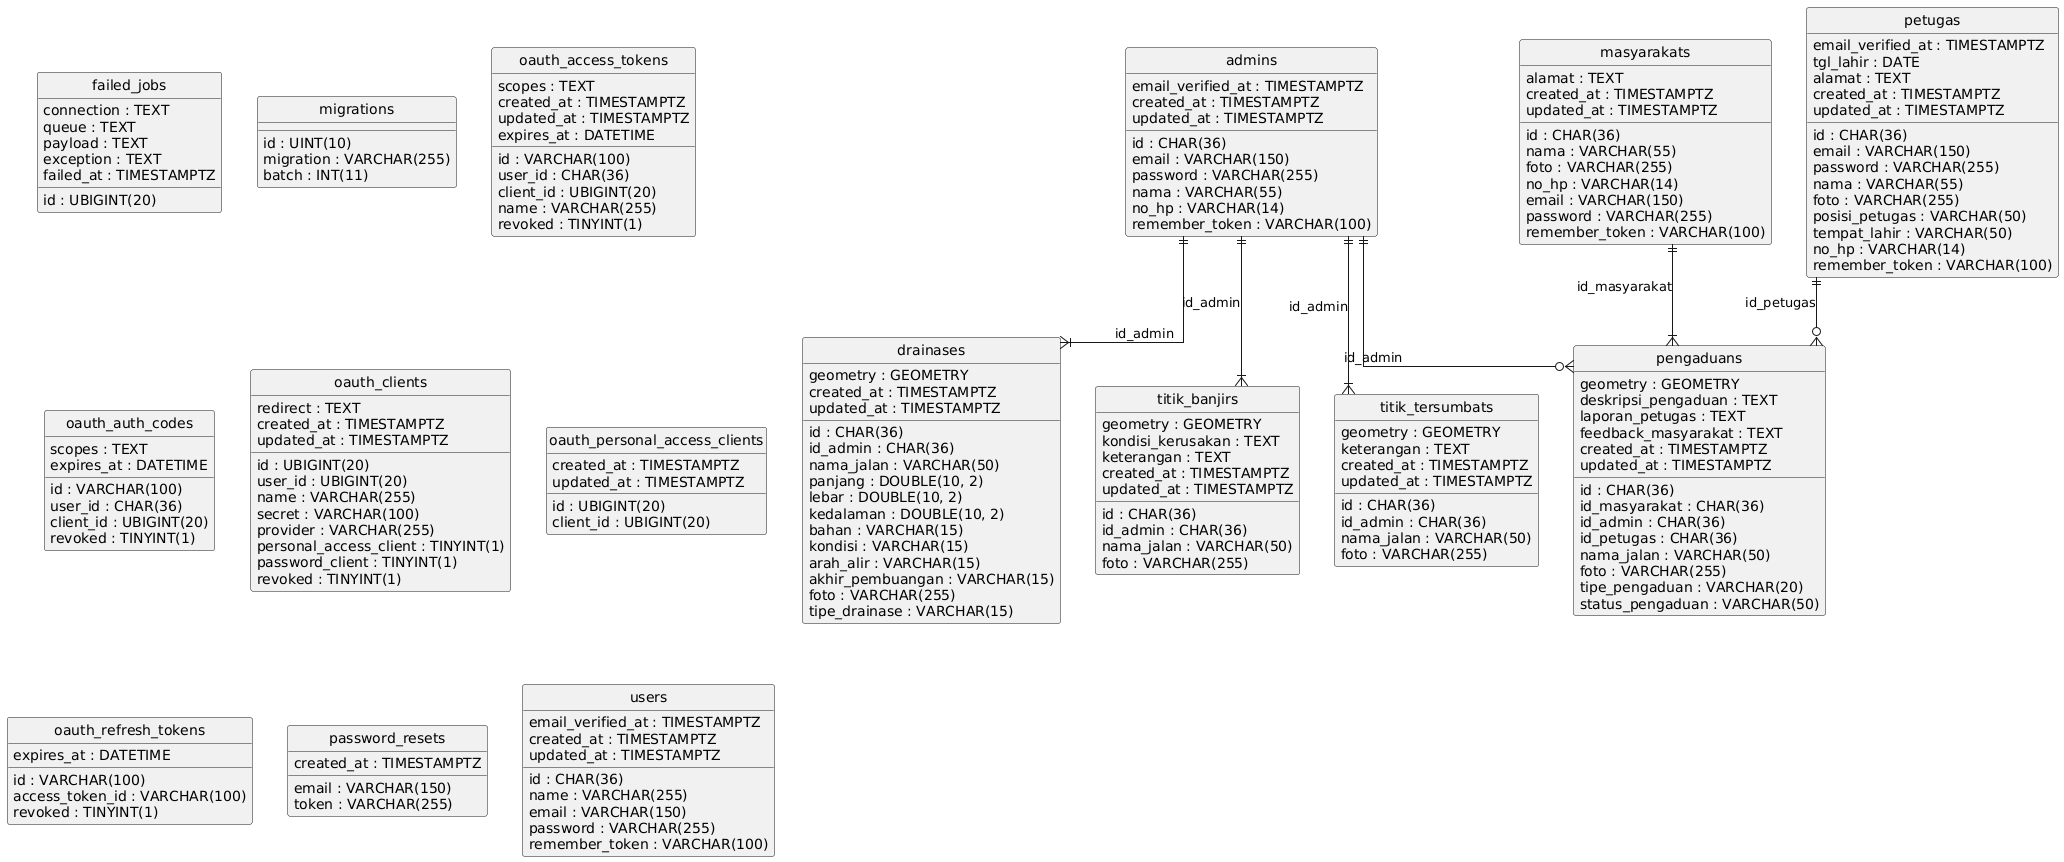

The diagram above was rendered by PlantUML. Its source (embedded in the PNG):
@startuml
hide circle
skinparam linetype ortho

entity "admins" as admins {
  id : CHAR(36)
  email : VARCHAR(150)
  email_verified_at : TIMESTAMPTZ
  password : VARCHAR(255)
  nama : VARCHAR(55)
  no_hp : VARCHAR(14)
  remember_token : VARCHAR(100)
  created_at : TIMESTAMPTZ
  updated_at : TIMESTAMPTZ
}

entity "drainases" as drainases {
  id : CHAR(36)
  id_admin : CHAR(36)
  nama_jalan : VARCHAR(50)
  panjang : DOUBLE(10, 2)
  lebar : DOUBLE(10, 2)
  kedalaman : DOUBLE(10, 2)
  bahan : VARCHAR(15)
  kondisi : VARCHAR(15)
  arah_alir : VARCHAR(15)
  akhir_pembuangan : VARCHAR(15)
  foto : VARCHAR(255)
  tipe_drainase : VARCHAR(15)
  geometry : GEOMETRY
  created_at : TIMESTAMPTZ
  updated_at : TIMESTAMPTZ
}

entity "failed_jobs" as failed_jobs {
  id : UBIGINT(20)
  connection : TEXT
  queue : TEXT
  payload : TEXT
  exception : TEXT
  failed_at : TIMESTAMPTZ
}

entity "masyarakats" as masyarakats {
  id : CHAR(36)
  nama : VARCHAR(55)
  foto : VARCHAR(255)
  no_hp : VARCHAR(14)
  alamat : TEXT
  email : VARCHAR(150)
  password : VARCHAR(255)
  remember_token : VARCHAR(100)
  created_at : TIMESTAMPTZ
  updated_at : TIMESTAMPTZ
}

entity "migrations" as migrations {
  id : UINT(10)
  migration : VARCHAR(255)
  batch : INT(11)
}

entity "oauth_access_tokens" as oauth_access_tokens {
  id : VARCHAR(100)
  user_id : CHAR(36)
  client_id : UBIGINT(20)
  name : VARCHAR(255)
  scopes : TEXT
  revoked : TINYINT(1)
  created_at : TIMESTAMPTZ
  updated_at : TIMESTAMPTZ
  expires_at : DATETIME
}

entity "oauth_auth_codes" as oauth_auth_codes {
  id : VARCHAR(100)
  user_id : CHAR(36)
  client_id : UBIGINT(20)
  scopes : TEXT
  revoked : TINYINT(1)
  expires_at : DATETIME
}

entity "oauth_clients" as oauth_clients {
  id : UBIGINT(20)
  user_id : UBIGINT(20)
  name : VARCHAR(255)
  secret : VARCHAR(100)
  provider : VARCHAR(255)
  redirect : TEXT
  personal_access_client : TINYINT(1)
  password_client : TINYINT(1)
  revoked : TINYINT(1)
  created_at : TIMESTAMPTZ
  updated_at : TIMESTAMPTZ
}

entity "oauth_personal_access_clients" as oauth_personal_access_clients {
  id : UBIGINT(20)
  client_id : UBIGINT(20)
  created_at : TIMESTAMPTZ
  updated_at : TIMESTAMPTZ
}

entity "oauth_refresh_tokens" as oauth_refresh_tokens {
  id : VARCHAR(100)
  access_token_id : VARCHAR(100)
  revoked : TINYINT(1)
  expires_at : DATETIME
}

entity "password_resets" as password_resets {
  email : VARCHAR(150)
  token : VARCHAR(255)
  created_at : TIMESTAMPTZ
}

entity "pengaduans" as pengaduans {
  id : CHAR(36)
  id_masyarakat : CHAR(36)
  id_admin : CHAR(36)
  id_petugas : CHAR(36)
  nama_jalan : VARCHAR(50)
  geometry : GEOMETRY
  foto : VARCHAR(255)
  tipe_pengaduan : VARCHAR(20)
  deskripsi_pengaduan : TEXT
  status_pengaduan : VARCHAR(50)
  laporan_petugas : TEXT
  feedback_masyarakat : TEXT
  created_at : TIMESTAMPTZ
  updated_at : TIMESTAMPTZ
}

entity "petugas" as petugas {
  id : CHAR(36)
  email : VARCHAR(150)
  email_verified_at : TIMESTAMPTZ
  password : VARCHAR(255)
  nama : VARCHAR(55)
  foto : VARCHAR(255)
  posisi_petugas : VARCHAR(50)
  tempat_lahir : VARCHAR(50)
  tgl_lahir : DATE
  alamat : TEXT
  no_hp : VARCHAR(14)
  remember_token : VARCHAR(100)
  created_at : TIMESTAMPTZ
  updated_at : TIMESTAMPTZ
}

entity "titik_banjirs" as titik_banjirs {
  id : CHAR(36)
  id_admin : CHAR(36)
  geometry : GEOMETRY
  nama_jalan : VARCHAR(50)
  kondisi_kerusakan : TEXT
  keterangan : TEXT
  foto : VARCHAR(255)
  created_at : TIMESTAMPTZ
  updated_at : TIMESTAMPTZ
}

entity "titik_tersumbats" as titik_tersumbats {
  id : CHAR(36)
  id_admin : CHAR(36)
  geometry : GEOMETRY
  nama_jalan : VARCHAR(50)
  foto : VARCHAR(255)
  keterangan : TEXT
  created_at : TIMESTAMPTZ
  updated_at : TIMESTAMPTZ
}

entity "users" as users {
  id : CHAR(36)
  name : VARCHAR(255)
  email : VARCHAR(150)
  email_verified_at : TIMESTAMPTZ
  password : VARCHAR(255)
  remember_token : VARCHAR(100)
  created_at : TIMESTAMPTZ
  updated_at : TIMESTAMPTZ
}

admins ||--|{ drainases : "id_admin"
admins ||--o{ pengaduans : "id_admin"
masyarakats ||--|{ pengaduans : "id_masyarakat"
petugas ||--o{ pengaduans : "id_petugas"
admins ||--|{ titik_banjirs : "id_admin"
admins ||--|{ titik_tersumbats : "id_admin"
@enduml